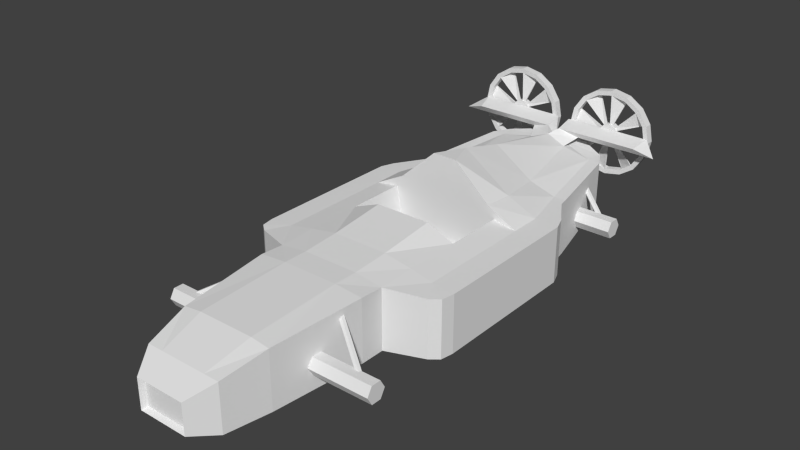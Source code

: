 # Source: track1_2.blend  (saved by Blender 4.2.66; exported with 4.5.12 LTS)
import bpy
from mathutils import Matrix  # noqa: F401  (used for matrix-valued properties, if any)

bpy.ops.wm.read_factory_settings(use_empty=True)
scene = bpy.context.scene
scene.name = 'Scene'

# ---- materials (node trees are filled in below, after node groups)
mat_mat___dddddd___primary = bpy.data.materials.new('mat [#dddddd] [primary]')
mat_mat___dddddd___primary.alpha_threshold = 0.0
mat_mat___dddddd___primary.use_transparent_shadow = False
mat_mat___dddddd___primary.roughness = 0.5
mat_mat___dddddd___primary.specular_intensity = 0.0

# ---- material node trees

# ---- world
world_world = bpy.data.worlds.new('World'); scene.world = world_world
world_world.color = (0.05088, 0.05088, 0.05088)
world_world.use_sun_shadow = False
world_world.sun_shadow_jitter_overblur = 0.0
world_world.cycles.sampling_method = 'NONE'
world_world.cycles.sample_map_resolution = 256

# ---- meshes
me_chassis = bpy.data.meshes.new('chassis')
me_chassis.from_pydata([(0.0, -0.04597, -0.1829), (0.0, -0.4746, -0.1829), (0.0, -1.542, 0.2407), (0.2, -1.542, 0.2407), (0.3332, -1.542, 0.2239), (0.0, -0.8849, 0.2717), (0.4, -0.8849, 0.2549), (0.2, -0.8849, 0.2717), (0.0, -1.542, -0.1829), (0.2, -1.542, -0.1829), (0.3332, -1.542, -0.1829), (0.0, -0.8849, -0.1829), (0.4, -0.8849, -0.1829), (0.2, -0.8849, -0.1829), (0.0, -1.85, 0.155), (0.1661, -1.85, 0.155), (0.2768, -1.85, 0.155), (0.0, -1.85, -0.1829), (0.1661, -1.85, -0.1829), (0.2768, -1.85, -0.1829), (0.0, -1.98, 0.05845), (0.0, -2.019, 0.07275), (0.1615, -1.98, 0.05845), (0.1766, -2.019, 0.07256), (0.1712, -2.019, 0.07275), (0.0, -2.018, -0.1432), (0.0, -1.98, -0.131), (0.1766, -2.019, -0.143), (0.1615, -1.98, -0.131), (0.1712, -2.018, -0.1432), (0.4, -0.7145, 0.2461), (0.661, -0.6151, 0.2217), (0.4, -0.7145, -0.1829), (0.661, -0.6151, -0.1829), (0.7369, -0.4746, 0.2217), (0.7369, -0.4746, -0.1829), (0.7369, 0.606, 0.2217), (0.7369, 0.606, -0.1829), (0.7022, 0.7008, 0.2217), (0.7022, 0.7008, -0.1829), (0.5767, 0.9035, 0.2217), (0.5767, 0.9035, -0.1829), (0.5658, 0.9636, 0.2217), (0.5658, 0.9636, -0.1829), (0.4588, 1.58, 0.2549), (0.4588, 1.58, -0.09271), (0.2, -0.04597, 0.3349), (0.0, -0.04597, 0.3349), (0.4, -0.04597, 0.2549), (0.3717, 1.58, 0.2549), (0.0, 1.615, 0.3462), (0.4787, 0.9636, 0.2232), (0.0, 0.9636, 0.475), (0.1436, 1.604, 0.2895), (0.2867, 0.9636, 0.2843), (0.0, 0.606, 0.5666), (0.352, 0.606, 0.325), (0.0, -0.7145, 0.2717), (0.2, -0.7145, 0.2717), (0.4, -0.4514, 0.2549), (0.0, -0.4514, 0.2893), (0.2, -0.4514, 0.2893), (0.3897, 1.702, 0.2549), (0.2099, 1.807, 0.2733), (0.2099, 1.807, -0.0284), (0.3897, 1.702, -0.0417), (0.02941, 1.735, 0.2736), (0.0, 1.839, 0.2733), (0.0, 1.727, 0.2796), (0.7369, -0.04597, 0.2217), (0.7369, -0.04597, -0.1829), (0.5684, -0.04597, 0.2278), (0.5684, -0.463, 0.2279), (0.5684, 0.606, 0.2275), (0.721, -0.5662, 0.2217), (0.721, -0.5662, -0.1829), (0.0456, 1.685, 0.3789), (0.1892, 1.718, 0.3318), (0.07501, 1.821, 0.4134), (0.0456, 1.811, 0.4119), (0.6528, 1.685, 0.3789), (0.7965, 1.718, 0.3318), (0.6822, 1.821, 0.4134), (0.6528, 1.811, 0.4119), (0.0, 0.3778, 0.5794), (0.352, 0.3778, 0.341), (0.08801, 0.3778, 0.5794), (0.7369, 0.3778, -0.1829), (0.7369, 0.3778, 0.2217), (0.5684, 0.3778, 0.2278), (0.0, 0.3778, 0.341), (0.08801, 0.3778, 0.341), (0.4, 0.3778, 0.2549), (0.0, 1.58, -0.09271), (0.352, 0.3778, 0.2549), (0.0, 0.3778, 0.2549), (0.08801, 0.3778, 0.2549), (0.352, 0.3778, -0.02883), (0.0, 0.3778, -0.02883), (0.2, 0.3778, -0.02883), (0.3349, -0.3685, -0.02883), (0.0, -0.4514, -0.02883), (0.2, -0.4514, -0.02883), (0.352, -0.04597, -0.02883), (0.2, -0.04597, 0.2924), (0.0, -0.04597, 0.2924), (0.3349, -0.3685, 0.1383), (0.2, -0.04597, -0.02883), (0.0, -0.04597, -0.02883), (0.0, -0.4514, 0.1383), (0.2, -0.4514, 0.1383), (0.3349, -0.2897, 0.2318), (0.0, -0.3187, 0.2318), (0.2, -0.3187, 0.2318), (0.4, -0.4746, -0.1829), (0.4, -0.04597, -0.1829), (0.0, 0.3778, -0.1829), (0.0, 0.9636, -0.1829), (0.4, 0.3778, -0.1829), (0.0, 0.606, -0.1829), (0.4, 0.606, -0.1829), (0.4, 0.9636, -0.1829), (0.0, 1.839, -0.0284), (0.3277, -1.151, -0.0225), (0.7939, -1.151, -0.0225), (0.3277, -1.186, -0.08312), (0.7939, -1.186, -0.08312), (0.3277, -1.256, -0.08312), (0.7939, -1.256, -0.08312), (0.3277, -1.291, -0.0225), (0.7939, -1.291, -0.0225), (0.3277, -1.256, 0.03812), (0.7939, -1.256, 0.03812), (0.3277, -1.186, 0.03812), (0.7939, -1.186, 0.03812), (0.3277, 1.311, -0.0225), (0.7939, 1.311, -0.0225), (0.3277, 1.276, -0.08312), (0.7939, 1.276, -0.08312), (0.3277, 1.206, -0.08312), (0.7939, 1.206, -0.08312), (0.3277, 1.171, -0.0225), (0.7939, 1.171, -0.0225), (0.3277, 1.206, 0.03812), (0.7939, 1.206, 0.03812), (0.3277, 1.276, 0.03812), (0.7939, 1.276, 0.03812), (0.375, -1.004, 0.1926), (0.672, -1.183, 0.01098), (0.3626, -1.011, 0.1794), (0.6595, -1.191, -0.002225), (0.354, -1.029, 0.1825), (0.651, -1.208, 0.0009323), (0.3579, -1.039, 0.1989), (0.6549, -1.218, 0.0173), (0.3704, -1.031, 0.2121), (0.6674, -1.211, 0.03051), (0.379, -1.014, 0.2089), (0.6759, -1.193, 0.02735), (0.375, 1.473, 0.1926), (0.672, 1.294, 0.01098), (0.3626, 1.466, 0.1794), (0.6595, 1.286, -0.002225), (0.354, 1.448, 0.1825), (0.651, 1.269, 0.0009323), (0.3579, 1.438, 0.1989), (0.6549, 1.259, 0.0173), (0.3704, 1.446, 0.2121), (0.6674, 1.266, 0.03051), (0.379, 1.463, 0.2089), (0.6759, 1.283, 0.02735), (0.3977, -0.04597, 0.2415)], [], [(9, 8, 11, 13), (10, 9, 13, 12), (6, 4, 10, 12), (10, 4, 16, 19), (4, 6, 7, 3), (3, 7, 5, 2), (115, 114, 1, 0), (16, 15, 24, 23), (15, 14, 21, 24), (9, 10, 19, 18), (8, 9, 18, 17), (4, 3, 15, 16), (3, 2, 14, 15), (19, 16, 23, 27), (17, 18, 29, 25), (18, 19, 27, 29), (22, 23, 24), (27, 28, 29), (22, 28, 27, 23), (20, 22, 24, 21), (25, 29, 28, 26), (28, 22, 20, 26), (30, 32, 33, 31), (6, 12, 32, 30), (88, 87, 37, 36), (36, 37, 39, 38), (38, 39, 41, 40), (40, 41, 43, 42), (42, 43, 45, 44), (53, 49, 66), (53, 50, 52, 54), (44, 49, 51, 42), (49, 53, 54, 51), (61, 59, 48, 46), (44, 45, 65, 62), (44, 62, 49), (68, 50, 76, 79), (63, 66, 62), (54, 52, 55, 56), (5, 7, 58, 57), (7, 6, 30, 58), (40, 42, 51), (51, 54, 56, 73), (58, 30, 59, 61), (57, 58, 61, 60), (31, 72, 30), (31, 74, 72), (49, 62, 66), (66, 67, 68), (62, 65, 64, 63), (67, 66, 63), (60, 61, 46, 47), (34, 35, 70, 69), (71, 48, 59, 72), (69, 71, 72, 34), (72, 59, 30), (89, 88, 36, 73), (40, 51, 73), (38, 40, 73), (36, 38, 73), (74, 34, 72), (79, 76, 80, 83), (33, 75, 74, 31), (35, 34, 74, 75), (53, 66, 78, 77), (66, 68, 79, 78), (50, 53, 77, 76), (82, 83, 80, 81), (77, 78, 82, 81), (78, 79, 83, 82), (76, 77, 81, 80), (86, 85, 56), (56, 55, 86), (71, 69, 88, 89), (69, 70, 87, 88), (73, 56, 85, 89), (55, 84, 86), (86, 84, 90, 91), (86, 91, 85), (71, 89, 92, 48), (89, 85, 92), (85, 91, 96, 94), (65, 45, 93), (64, 65, 93), (91, 90, 95, 96), (85, 94, 92), (94, 96, 99, 97), (96, 95, 98, 99), (102, 101, 109, 110), (107, 108, 101, 102), (94, 97, 92), (47, 46, 104, 105), (48, 104, 46), (99, 98, 108, 107), (100, 102, 110, 106), (103, 107, 102, 100), (97, 99, 107, 103), (110, 109, 112, 113), (106, 110, 113, 111), (103, 100, 171), (111, 104, 171), (100, 106, 171), (104, 113, 112, 105), (113, 104, 111), (70, 35, 114, 115), (114, 32, 1), (13, 11, 1), (32, 13, 1), (13, 32, 12), (75, 114, 35), (75, 33, 114), (33, 32, 114), (115, 0, 116, 118), (120, 119, 117, 121), (70, 115, 118, 87), (118, 116, 119, 120), (87, 118, 120, 37), (121, 41, 120), (120, 41, 39), (120, 39, 37), (43, 41, 121), (45, 121, 117, 93), (45, 43, 121), (63, 64, 122, 67), (122, 64, 93), (123, 124, 126, 125), (125, 126, 128, 127), (127, 128, 130, 129), (129, 130, 132, 131), (126, 124, 134, 132, 130, 128), (133, 134, 124, 123), (131, 132, 134, 133), (123, 125, 127, 129, 131, 133), (135, 136, 138, 137), (137, 138, 140, 139), (139, 140, 142, 141), (141, 142, 144, 143), (138, 136, 146, 144, 142, 140), (145, 146, 136, 135), (143, 144, 146, 145), (135, 137, 139, 141, 143, 145), (147, 148, 150, 149), (149, 150, 152, 151), (151, 152, 154, 153), (153, 154, 156, 155), (150, 148, 158, 156, 154, 152), (157, 158, 148, 147), (155, 156, 158, 157), (147, 149, 151, 153, 155, 157), (159, 160, 162, 161), (161, 162, 164, 163), (163, 164, 166, 165), (165, 166, 168, 167), (162, 160, 170, 168, 166, 164), (169, 170, 160, 159), (167, 168, 170, 169), (159, 161, 163, 165, 167, 169), (92, 97, 103, 171), (171, 48, 92), (171, 106, 111), (104, 48, 171)])
me_chassis.materials.append(mat_mat___dddddd___primary)
me_chassis.use_remesh_preserve_volume = False
me_chassis.use_remesh_preserve_attributes = False
me_chassis.use_mirror_vertex_groups = False
me_chassis.update()
me_cylinder_001 = bpy.data.meshes.new('Cylinder.001')
me_cylinder_001.from_pydata([(-5.96e-08, -0.01134, 0.06607), (0.02528, -0.01134, 0.06104), (0.04671, -0.01134, 0.04672), (0.06104, -0.01134, 0.02528), (0.06606, -0.01134, 4.172e-07), (0.06104, -0.01134, -0.02528), (0.04671, -0.01134, -0.04671), (0.02528, -0.01134, -0.06104), (-5.96e-08, -0.01134, -0.06606), (-0.02528, -0.01134, -0.06104), (-0.04671, -0.01134, -0.04671), (-0.06104, -0.01134, -0.02528), (-0.06606, -0.01134, 4.172e-07), (-0.06104, -0.01134, 0.02528), (-0.04671, -0.01134, 0.04672), (-0.02528, -0.01134, 0.06104), (-5.96e-08, -0.02546, 0.2845), (0.1089, 0.01899, 0.2629), (0.2012, -0.02546, 0.2012), (0.2629, 0.01899, 0.1089), (0.2845, -0.02546, 4.172e-07), (0.2629, 0.01899, -0.1089), (0.2012, -0.02546, -0.2012), (0.1089, 0.01899, -0.2629), (-5.96e-08, -0.02546, -0.2845), (-0.1089, 0.01899, -0.2629), (-0.2012, -0.02546, -0.2012), (-0.2629, 0.01899, -0.1089), (-0.2845, -0.02546, 4.172e-07), (-0.2629, 0.01899, 0.1089), (-0.2012, -0.02546, 0.2012), (-0.1089, 0.01899, 0.2629), (-5.96e-08, -0.0002446, 0.06607), (0.02528, -0.0002446, 0.06104), (0.04671, -0.0002446, 0.04672), (0.06104, -0.0002446, 0.02528), (0.06606, -0.0002446, 4.172e-07), (0.06104, -0.0002446, -0.02528), (0.04671, -0.0002446, -0.04671), (0.02528, -0.0002446, -0.06104), (-5.96e-08, -0.0002446, -0.06606), (-0.02528, -0.0002446, -0.06104), (-0.04671, -0.0002446, -0.04671), (-0.06104, -0.0002446, -0.02528), (-0.06606, -0.0002446, 4.172e-07), (-0.06104, -0.0002446, 0.02528), (-0.04671, -0.0002446, 0.04672), (-0.02528, -0.0002446, 0.06104), (-5.96e-08, -0.01691, 0.2845), (0.1089, 0.02755, 0.2629), (0.2012, -0.01691, 0.2012), (0.2629, 0.02755, 0.1089), (0.2845, -0.01691, 4.172e-07), (0.2629, 0.02755, -0.1089), (0.2012, -0.01691, -0.2012), (0.1089, 0.02755, -0.2629), (-5.96e-08, -0.01691, -0.2845), (-0.1089, 0.02755, -0.2629), (-0.2012, -0.01691, -0.2012), (-0.2629, 0.02755, -0.1089), (-0.2845, -0.01691, 4.172e-07), (-0.2629, 0.02755, 0.1089), (-0.2012, -0.01691, 0.2012), (-0.1089, 0.02755, 0.2629), (-5.96e-08, 0.02817, 0.06607), (-5.96e-08, -0.02395, 0.2829), (-5.96e-08, 0.02817, 0.2829), (-5.96e-08, 0.03141, 0.318), (-5.96e-08, -0.02718, 0.318), (0.1217, 0.03141, 0.2938), (0.1217, -0.02718, 0.2938), (0.2249, 0.03141, 0.2249), (0.2249, -0.02718, 0.2249), (0.2938, 0.03141, 0.1217), (0.2938, -0.02718, 0.1217), (0.318, 0.03141, 4.172e-07), (0.318, -0.02718, 4.172e-07), (0.2938, 0.03141, -0.1217), (0.2938, -0.02718, -0.1217), (0.2249, 0.03141, -0.2249), (0.2249, -0.02718, -0.2249), (0.1217, 0.03141, -0.2938), (0.1217, -0.02718, -0.2938), (-5.96e-08, 0.03141, -0.318), (-5.96e-08, -0.02718, -0.318), (-0.1217, 0.03141, -0.2938), (-0.1217, -0.02718, -0.2938), (-0.2249, 0.03141, -0.2249), (-0.2249, -0.02718, -0.2249), (-0.2938, 0.03141, -0.1217), (-0.2938, -0.02718, -0.1217), (-0.318, 0.03141, 4.172e-07), (-0.318, -0.02718, 4.172e-07), (-0.2938, 0.03141, 0.1217), (-0.2938, -0.02718, 0.1217), (-0.2249, 0.03141, 0.2249), (-0.2249, -0.02718, 0.2249), (-0.1217, 0.03141, 0.2938), (-0.1217, -0.02718, 0.2938), (0.1083, 0.02817, 0.2614), (0.1083, -0.02395, 0.2614), (0.2, 0.02817, 0.2), (0.2, -0.02395, 0.2), (0.2614, 0.02817, 0.1083), (0.2614, -0.02395, 0.1083), (0.2829, 0.02817, 4.172e-07), (0.2829, -0.02395, 4.172e-07), (0.2614, 0.02817, -0.1083), (0.2614, -0.02395, -0.1083), (0.2, 0.02817, -0.2), (0.2, -0.02395, -0.2), (0.1083, 0.02817, -0.2614), (0.1083, -0.02395, -0.2614), (-5.96e-08, 0.02817, -0.2829), (-5.96e-08, -0.02395, -0.2829), (-0.1083, 0.02817, -0.2614), (-0.1083, -0.02395, -0.2614), (-0.2, 0.02817, -0.2), (-0.2, -0.02395, -0.2), (-0.2614, 0.02817, -0.1083), (-0.2614, -0.02395, -0.1083), (-0.2829, 0.02817, 4.172e-07), (-0.2829, -0.02395, 4.172e-07), (-0.2614, 0.02817, 0.1083), (-0.2614, -0.02395, 0.1083), (-0.2, 0.02817, 0.2), (-0.2, -0.02395, 0.2), (-0.1083, 0.02817, 0.2614), (-0.1083, -0.02395, 0.2614), (-5.96e-08, -0.02718, 0.06607), (0.02528, -0.02718, 0.06104), (0.04671, -0.02718, 0.04672), (0.06104, -0.02718, 0.02528), (0.06606, -0.02718, 4.172e-07), (0.06104, -0.02718, -0.02528), (0.04671, -0.02718, -0.04671), (0.02528, -0.02718, -0.06104), (-5.96e-08, -0.02718, -0.06606), (-0.02528, -0.02718, -0.06104), (-0.04671, -0.02718, -0.04671), (-0.06104, -0.02718, -0.02528), (-0.06606, -0.02718, 4.172e-07), (-0.06104, -0.02718, 0.02528), (-0.04671, -0.02718, 0.04672), (-0.02528, -0.02718, 0.06104), (-5.96e-08, -0.02591, 4.172e-07), (0.02528, 0.02817, 0.06104), (0.04671, 0.02817, 0.04672), (0.06104, 0.02817, 0.02528), (0.06606, 0.02817, 4.172e-07), (0.06104, 0.02817, -0.02528), (0.04671, 0.02817, -0.04671), (0.02528, 0.02817, -0.06104), (-5.96e-08, 0.02817, -0.06606), (-0.02528, 0.02817, -0.06104), (-0.04671, 0.02817, -0.04671), (-0.06104, 0.02817, -0.02528), (-0.06606, 0.02817, 4.172e-07), (-0.06104, 0.02817, 0.02528), (-0.04671, 0.02817, 0.04672), (-0.02528, 0.02817, 0.06104), (-5.96e-08, 0.0269, 4.172e-07)], [], [(34, 50, 51, 35), (14, 15, 31, 30), (38, 54, 55, 39), (10, 11, 27, 26), (6, 7, 23, 22), (36, 52, 53, 37), (2, 3, 19, 18), (40, 56, 57, 41), (44, 60, 61, 45), (12, 13, 29, 28), (8, 9, 25, 24), (4, 5, 21, 20), (42, 58, 59, 43), (0, 1, 17, 16), (46, 62, 63, 47), (32, 48, 49, 33), (19, 51, 50, 18), (13, 45, 61, 29), (45, 13, 14, 46), (5, 37, 53, 21), (9, 41, 57, 25), (15, 47, 63, 31), (21, 53, 52, 20), (4, 36, 35, 3), (30, 62, 46, 14), (2, 34, 33, 1), (18, 50, 34, 2), (23, 55, 54, 22), (1, 33, 49, 17), (25, 57, 56, 24), (47, 15, 0, 32), (11, 43, 59, 27), (26, 58, 42, 10), (27, 59, 58, 26), (11, 12, 44, 43), (7, 39, 55, 23), (16, 48, 32, 0), (29, 61, 60, 28), (9, 10, 42, 41), (3, 35, 51, 19), (7, 8, 40, 39), (28, 60, 44, 12), (31, 63, 62, 30), (17, 49, 48, 16), (24, 56, 40, 8), (5, 6, 38, 37), (20, 52, 36, 4), (22, 54, 38, 6), (7, 136, 137, 8), (10, 139, 140, 11), (15, 144, 129, 0), (0, 129, 130, 1), (13, 142, 143, 14), (5, 134, 135, 6), (8, 137, 138, 9), (6, 135, 136, 7), (11, 140, 141, 12), (14, 143, 144, 15), (3, 132, 133, 4), (9, 138, 139, 10), (4, 133, 134, 5), (12, 141, 142, 13), (1, 130, 131, 2), (2, 131, 132, 3), (39, 152, 151, 38), (47, 160, 159, 46), (35, 148, 147, 34), (38, 151, 150, 37), (43, 156, 155, 42), (32, 64, 160, 47), (44, 157, 156, 43), (46, 159, 158, 45), (37, 150, 149, 36), (45, 158, 157, 44), (33, 146, 64, 32), (41, 154, 153, 40), (36, 149, 148, 35), (42, 155, 154, 41), (34, 147, 146, 33), (40, 153, 152, 39), (67, 68, 70, 69), (127, 66, 65, 128), (69, 70, 72, 71), (125, 127, 128, 126), (71, 72, 74, 73), (123, 125, 126, 124), (73, 74, 76, 75), (121, 123, 124, 122), (75, 76, 78, 77), (119, 121, 122, 120), (77, 78, 80, 79), (117, 119, 120, 118), (79, 80, 82, 81), (115, 117, 118, 116), (81, 82, 84, 83), (113, 115, 116, 114), (83, 84, 86, 85), (111, 113, 114, 112), (85, 86, 88, 87), (109, 111, 112, 110), (87, 88, 90, 89), (107, 109, 110, 108), (89, 90, 92, 91), (105, 107, 108, 106), (91, 92, 94, 93), (103, 105, 106, 104), (93, 94, 96, 95), (99, 101, 102, 100), (101, 103, 104, 102), (95, 96, 98, 97), (97, 98, 68, 67), (66, 99, 100, 65), (84, 114, 116, 86), (108, 110, 80, 78), (86, 116, 118, 88), (74, 104, 106, 76), (76, 106, 108, 78), (96, 126, 128, 98), (72, 102, 104, 74), (70, 100, 102, 72), (97, 127, 125, 95), (80, 110, 112, 82), (84, 82, 112, 114), (120, 122, 92, 90), (88, 118, 120, 90), (127, 97, 67, 66), (68, 65, 100, 70), (122, 124, 94, 92), (128, 65, 68, 98), (94, 124, 126, 96), (91, 93, 123, 121), (125, 123, 93, 95), (89, 119, 117, 87), (117, 115, 85, 87), (83, 85, 115, 113), (119, 89, 91, 121), (111, 81, 83, 113), (109, 107, 77, 79), (103, 73, 75, 105), (75, 77, 107, 105), (81, 111, 109, 79), (101, 99, 69, 71), (67, 69, 99, 66), (73, 103, 101, 71), (137, 145, 138), (134, 145, 135), (142, 145, 143), (129, 145, 130), (144, 145, 129), (139, 145, 140), (136, 145, 137), (131, 145, 132), (130, 145, 131), (141, 145, 142), (133, 145, 134), (138, 145, 139), (132, 145, 133), (143, 145, 144), (140, 145, 141), (135, 145, 136), (157, 161, 156), (64, 161, 160), (156, 161, 155), (148, 161, 147), (151, 161, 150), (160, 161, 159), (152, 161, 151), (153, 161, 152), (147, 161, 146), (155, 161, 154), (149, 161, 148), (154, 161, 153), (146, 161, 64), (158, 161, 157), (150, 161, 149), (159, 161, 158)])
_uv = me_cylinder_001.uv_layers.new(name='UVMap')
_uv.uv.foreach_set('vector', [0.875, 1.0, 0.875, 1.0, 0.8125, 1.0, 0.8125, 1.0, 0.125, 1.0, 0.0625, 1.0, 0.0625, 1.0, 0.125, 1.0, 0.625, 1.0, 0.625, 1.0, 0.5625, 1.0, 0.5625, 1.0, 0.375, 1.0, 0.3125, 1.0, 0.3125, 1.0, 0.375, 1.0, 0.625, 1.0, 0.5625, 1.0, 0.5625, 1.0, 0.625, 1.0, 0.75, 1.0, 0.75, 1.0, 0.6875, 1.0, 0.6875, 1.0, 0.875, 1.0, 0.8125, 1.0, 0.8125, 1.0, 0.875, 1.0, 0.5, 1.0, 0.5, 1.0, 0.4375, 1.0, 0.4375, 1.0, 0.25, 1.0, 0.25, 1.0, 0.1875, 1.0, 0.1875, 1.0, 0.25, 1.0, 0.1875, 1.0, 0.1875, 1.0, 0.25, 1.0, 0.5, 1.0, 0.4375, 1.0, 0.4375, 1.0, 0.5, 1.0, 0.75, 1.0, 0.6875, 1.0, 0.6875, 1.0, 0.75, 1.0, 0.375, 1.0, 0.375, 1.0, 0.3125, 1.0, 0.3125, 1.0, 1.0, 1.0, 0.9375, 1.0, 0.9375, 1.0, 1.0, 1.0, 0.125, 1.0, 0.125, 1.0, 0.0625, 1.0, 0.0625, 1.0, 1.0, 1.0, 1.0, 1.0, 0.9375, 1.0, 0.9375, 1.0, 0.8125, 1.0, 0.8125, 1.0, 0.875, 1.0, 0.875, 1.0, 0.1875, 1.0, 0.1875, 1.0, 0.1875, 1.0, 0.1875, 1.0, 0.1875, 1.0, 0.1875, 1.0, 0.125, 1.0, 0.125, 1.0, 0.6875, 1.0, 0.6875, 1.0, 0.6875, 1.0, 0.6875, 1.0, 0.4375, 1.0, 0.4375, 1.0, 0.4375, 1.0, 0.4375, 1.0, 0.0625, 1.0, 0.0625, 1.0, 0.0625, 1.0, 0.0625, 1.0, 0.6875, 1.0, 0.6875, 1.0, 0.75, 1.0, 0.75, 1.0, 0.75, 1.0, 0.75, 1.0, 0.8125, 1.0, 0.8125, 1.0, 0.125, 1.0, 0.125, 1.0, 0.125, 1.0, 0.125, 1.0, 0.875, 1.0, 0.875, 1.0, 0.9375, 1.0, 0.9375, 1.0, 0.875, 1.0, 0.875, 1.0, 0.875, 1.0, 0.875, 1.0, 0.5625, 1.0, 0.5625, 1.0, 0.625, 1.0, 0.625, 1.0, 0.9375, 1.0, 0.9375, 1.0, 0.9375, 1.0, 0.9375, 1.0, 0.4375, 1.0, 0.4375, 1.0, 0.5, 1.0, 0.5, 1.0, 0.0625, 1.0, 0.0625, 1.0, 1.0, 1.0, 1.0, 1.0, 0.3125, 1.0, 0.3125, 1.0, 0.3125, 1.0, 0.3125, 1.0, 0.375, 1.0, 0.375, 1.0, 0.375, 1.0, 0.375, 1.0, 0.3125, 1.0, 0.3125, 1.0, 0.375, 1.0, 0.375, 1.0, 0.3125, 1.0, 0.25, 1.0, 0.25, 1.0, 0.3125, 1.0, 0.5625, 1.0, 0.5625, 1.0, 0.5625, 1.0, 0.5625, 1.0, 1.0, 1.0, 1.0, 1.0, 1.0, 1.0, 1.0, 1.0, 0.1875, 1.0, 0.1875, 1.0, 0.25, 1.0, 0.25, 1.0, 0.4375, 1.0, 0.375, 1.0, 0.375, 1.0, 0.4375, 1.0, 0.8125, 1.0, 0.8125, 1.0, 0.8125, 1.0, 0.8125, 1.0, 0.5625, 1.0, 0.5, 1.0, 0.5, 1.0, 0.5625, 1.0, 0.25, 1.0, 0.25, 1.0, 0.25, 1.0, 0.25, 1.0, 0.0625, 1.0, 0.0625, 1.0, 0.125, 1.0, 0.125, 1.0, 0.9375, 1.0, 0.9375, 1.0, 1.0, 1.0, 1.0, 1.0, 0.5, 1.0, 0.5, 1.0, 0.5, 1.0, 0.5, 1.0, 0.6875, 1.0, 0.625, 1.0, 0.625, 1.0, 0.6875, 1.0, 0.75, 1.0, 0.75, 1.0, 0.75, 1.0, 0.75, 1.0, 0.625, 1.0, 0.625, 1.0, 0.625, 1.0, 0.625, 1.0, 0.5625, 1.0, 0.5625, 1.0, 0.5, 1.0, 0.5, 1.0, 0.375, 1.0, 0.375, 1.0, 0.3125, 1.0, 0.3125, 1.0, 0.0625, 1.0, 0.0625, 1.0, 1.0, 1.0, 1.0, 1.0, 1.0, 1.0, 1.0, 1.0, 0.9375, 1.0, 0.9375, 1.0, 0.1875, 1.0, 0.1875, 1.0, 0.125, 1.0, 0.125, 1.0, 0.6875, 1.0, 0.6875, 1.0, 0.625, 1.0, 0.625, 1.0, 0.5, 1.0, 0.5, 1.0, 0.4375, 1.0, 0.4375, 1.0, 0.625, 1.0, 0.625, 1.0, 0.5625, 1.0, 0.5625, 1.0, 0.3125, 1.0, 0.3125, 1.0, 0.25, 1.0, 0.25, 1.0, 0.125, 1.0, 0.125, 1.0, 0.0625, 1.0, 0.0625, 1.0, 0.8125, 1.0, 0.8125, 1.0, 0.75, 1.0, 0.75, 1.0, 0.4375, 1.0, 0.4375, 1.0, 0.375, 1.0, 0.375, 1.0, 0.75, 1.0, 0.75, 1.0, 0.6875, 1.0, 0.6875, 1.0, 0.25, 1.0, 0.25, 1.0, 0.1875, 1.0, 0.1875, 1.0, 0.9375, 1.0, 0.9375, 1.0, 0.875, 1.0, 0.875, 1.0, 0.875, 1.0, 0.875, 1.0, 0.8125, 1.0, 0.8125, 1.0, 0.5625, 1.0, 0.5625, 1.0, 0.625, 1.0, 0.625, 1.0, 0.0625, 1.0, 0.0625, 1.0, 0.125, 1.0, 0.125, 1.0, 0.8125, 1.0, 0.8125, 1.0, 0.875, 1.0, 0.875, 1.0, 0.625, 1.0, 0.625, 1.0, 0.6875, 1.0, 0.6875, 1.0, 0.3125, 1.0, 0.3125, 1.0, 0.375, 1.0, 0.375, 1.0, 1.0, 1.0, 1.0, 1.0, 0.0625, 1.0, 0.0625, 1.0, 0.25, 1.0, 0.25, 1.0, 0.3125, 1.0, 0.3125, 1.0, 0.125, 1.0, 0.125, 1.0, 0.1875, 1.0, 0.1875, 1.0, 0.6875, 1.0, 0.6875, 1.0, 0.75, 1.0, 0.75, 1.0, 0.1875, 1.0, 0.1875, 1.0, 0.25, 1.0, 0.25, 1.0, 0.9375, 1.0, 0.9375, 1.0, 1.0, 1.0, 1.0, 1.0, 0.4375, 1.0, 0.4375, 1.0, 0.5, 1.0, 0.5, 1.0, 0.75, 1.0, 0.75, 1.0, 0.8125, 1.0, 0.8125, 1.0, 0.375, 1.0, 0.375, 1.0, 0.4375, 1.0, 0.4375, 1.0, 0.875, 1.0, 0.875, 1.0, 0.9375, 1.0, 0.9375, 1.0, 0.5, 1.0, 0.5, 1.0, 0.5625, 1.0, 0.5625, 1.0, 1.0, 0.5, 1.0, 1.0, 0.9375, 1.0, 0.9375, 0.5, 0.0625, 0.5, 0.0, 0.5, 0.0, 1.0, 0.0625, 1.0, 0.9375, 0.5, 0.9375, 1.0, 0.875, 1.0, 0.875, 0.5, 0.125, 0.5, 0.0625, 0.5, 0.0625, 1.0, 0.125, 1.0, 0.875, 0.5, 0.875, 1.0, 0.8125, 1.0, 0.8125, 0.5, 0.1875, 0.5, 0.125, 0.5, 0.125, 1.0, 0.1875, 1.0, 0.8125, 0.5, 0.8125, 1.0, 0.75, 1.0, 0.75, 0.5, 0.25, 0.5, 0.1875, 0.5, 0.1875, 1.0, 0.25, 1.0, 0.75, 0.5, 0.75, 1.0, 0.6875, 1.0, 0.6875, 0.5, 0.3125, 0.5, 0.25, 0.5, 0.25, 1.0, 0.3125, 1.0, 0.6875, 0.5, 0.6875, 1.0, 0.625, 1.0, 0.625, 0.5, 0.375, 0.5, 0.3125, 0.5, 0.3125, 1.0, 0.375, 1.0, 0.625, 0.5, 0.625, 1.0, 0.5625, 1.0, 0.5625, 0.5, 0.4375, 0.5, 0.375, 0.5, 0.375, 1.0, 0.4375, 1.0, 0.5625, 0.5, 0.5625, 1.0, 0.5, 1.0, 0.5, 0.5, 0.5, 0.5, 0.4375, 0.5, 0.4375, 1.0, 0.5, 1.0, 0.5, 0.5, 0.5, 1.0, 0.4375, 1.0, 0.4375, 0.5, 0.5625, 0.5, 0.5, 0.5, 0.5, 1.0, 0.5625, 1.0, 0.4375, 0.5, 0.4375, 1.0, 0.375, 1.0, 0.375, 0.5, 0.625, 0.5, 0.5625, 0.5, 0.5625, 1.0, 0.625, 1.0, 0.375, 0.5, 0.375, 1.0, 0.3125, 1.0, 0.3125, 0.5, 0.6875, 0.5, 0.625, 0.5, 0.625, 1.0, 0.6875, 1.0, 0.3125, 0.5, 0.3125, 1.0, 0.25, 1.0, 0.25, 0.5, 0.75, 0.5, 0.6875, 0.5, 0.6875, 1.0, 0.75, 1.0, 0.25, 0.5, 0.25, 1.0, 0.1875, 1.0, 0.1875, 0.5, 0.8125, 0.5, 0.75, 0.5, 0.75, 1.0, 0.8125, 1.0, 0.1875, 0.5, 0.1875, 1.0, 0.125, 1.0, 0.125, 0.5, 0.9375, 0.5, 0.875, 0.5, 0.875, 1.0, 0.9375, 1.0, 0.875, 0.5, 0.8125, 0.5, 0.8125, 1.0, 0.875, 1.0, 0.125, 0.5, 0.125, 1.0, 0.0625, 1.0, 0.0625, 0.5, 0.0625, 0.5, 0.0625, 1.0, 0.0, 1.0, 0.0, 0.5, 1.0, 0.5, 0.9375, 0.5, 0.9375, 1.0, 1.0, 1.0, 0.0, 0.0, 0.0, 0.0, 0.0, 0.0, 0.0, 0.0, 0.0, 0.0, 0.0, 0.0, 0.0, 0.0, 0.0, 0.0, 0.0, 0.0, 0.0, 0.0, 0.0, 0.0, 0.0, 0.0, 0.0, 0.0, 0.0, 0.0, 0.0, 0.0, 0.0, 0.0, 0.0, 0.0, 0.0, 0.0, 0.0, 0.0, 0.0, 0.0, 0.0, 0.0, 0.0, 0.0, 0.0, 0.0, 0.0, 0.0, 0.0, 0.0, 0.0, 0.0, 0.0, 0.0, 0.0, 0.0, 0.0, 0.0, 0.0, 0.0, 0.0, 0.0, 0.0, 0.0, 0.0, 0.0, 0.0, 0.0, 0.0, 0.0, 0.0, 0.0, 0.0, 0.0, 0.0, 0.0, 0.0, 0.0, 0.0, 0.0, 0.0, 0.0, 0.0, 0.0, 0.0, 0.0, 0.0, 0.0, 0.0, 0.0, 0.0, 0.0, 0.0, 0.0, 0.0, 0.0, 0.0, 0.0, 0.0, 0.0, 0.0, 0.0, 0.0, 0.0, 0.0, 0.0, 0.0, 0.0, 0.0, 0.0, 0.0, 0.0, 0.0, 0.0, 0.0, 0.0, 0.0, 0.0, 0.0, 0.0, 0.0, 0.0, 0.0, 0.0, 0.0, 0.0, 0.0, 0.0, 0.0, 0.0, 0.0, 0.0, 0.0, 0.0, 0.0, 0.0, 0.0, 0.0, 0.0, 0.0, 0.0, 0.0, 0.0, 0.0, 0.0, 0.0, 0.0, 0.0, 0.0, 0.0, 0.0, 0.0, 0.0, 0.0, 0.0, 0.0, 0.0, 0.0, 0.0, 0.0, 0.0, 0.0, 0.0, 0.0, 0.0, 0.0, 0.0, 0.0, 0.0, 0.0, 0.0, 0.0, 0.0, 0.0, 0.0, 0.0, 0.0, 0.0, 0.0, 0.0, 0.0, 0.0, 0.0, 0.0, 0.0, 0.0, 0.0, 0.0, 0.0, 0.0, 0.0, 0.0, 0.0, 0.0, 0.0, 0.0, 0.0, 0.0, 0.0, 0.0, 0.0, 0.0, 0.0, 0.0, 0.0, 0.0, 0.0, 0.0, 0.0, 0.0, 0.0, 0.0, 0.0, 0.0, 0.0, 0.0, 0.0, 0.0, 0.0, 0.0, 0.0, 0.0, 0.0, 0.0, 0.0, 0.0, 0.0, 0.0, 0.0, 0.0, 0.0, 0.0, 0.0, 0.0, 0.0, 0.0, 0.0, 0.0, 0.0, 0.0, 0.0, 0.0, 0.0, 0.0, 0.0, 0.0, 0.0, 0.0, 0.0, 0.0, 0.0, 0.0, 0.0, 0.0, 0.0, 0.0, 0.5, 1.0, 0.5, 1.0, 0.4375, 1.0, 0.6875, 1.0, 0.6875, 1.0, 0.625, 1.0, 0.1875, 1.0, 0.1875, 1.0, 0.125, 1.0, 1.0, 1.0, 1.0, 1.0, 0.9375, 1.0, 0.0625, 1.0, 0.0625, 1.0, 1.0, 1.0, 0.375, 1.0, 0.375, 1.0, 0.3125, 1.0, 0.5625, 1.0, 0.5625, 1.0, 0.5, 1.0, 0.875, 1.0, 0.875, 1.0, 0.8125, 1.0, 0.9375, 1.0, 0.9375, 1.0, 0.875, 1.0, 0.25, 1.0, 0.25, 1.0, 0.1875, 1.0, 0.75, 1.0, 0.75, 1.0, 0.6875, 1.0, 0.4375, 1.0, 0.4375, 1.0, 0.375, 1.0, 0.8125, 1.0, 0.8125, 1.0, 0.75, 1.0, 0.125, 1.0, 0.125, 1.0, 0.0625, 1.0, 0.3125, 1.0, 0.3125, 1.0, 0.25, 1.0, 0.625, 1.0, 0.625, 1.0, 0.5625, 1.0, 0.25, 1.0, 0.25, 1.0, 0.3125, 1.0, 1.0, 1.0, 1.0, 1.0, 0.0625, 1.0, 0.3125, 1.0, 0.3125, 1.0, 0.375, 1.0, 0.8125, 1.0, 0.8125, 1.0, 0.875, 1.0, 0.625, 1.0, 0.625, 1.0, 0.6875, 1.0, 0.0625, 1.0, 0.0625, 1.0, 0.125, 1.0, 0.5625, 1.0, 0.5625, 1.0, 0.625, 1.0, 0.5, 1.0, 0.5, 1.0, 0.5625, 1.0, 0.875, 1.0, 0.875, 1.0, 0.9375, 1.0, 0.375, 1.0, 0.375, 1.0, 0.4375, 1.0, 0.75, 1.0, 0.75, 1.0, 0.8125, 1.0, 0.4375, 1.0, 0.4375, 1.0, 0.5, 1.0, 0.9375, 1.0, 0.9375, 1.0, 1.0, 1.0, 0.1875, 1.0, 0.1875, 1.0, 0.25, 1.0, 0.6875, 1.0, 0.6875, 1.0, 0.75, 1.0, 0.125, 1.0, 0.125, 1.0, 0.1875, 1.0])
me_cylinder_001.update()
me_cylinder_002 = bpy.data.meshes.new('Cylinder.002')
me_cylinder_002.from_pydata([(5.96e-08, -0.01134, 0.06607), (0.02528, -0.01134, 0.06104), (0.04671, -0.01134, 0.04672), (0.06104, -0.01134, 0.02528), (0.06606, -0.01134, 4.172e-07), (0.06104, -0.01134, -0.02528), (0.04671, -0.01134, -0.04671), (0.02528, -0.01134, -0.06104), (5.96e-08, -0.01134, -0.06606), (-0.02528, -0.01134, -0.06104), (-0.04671, -0.01134, -0.04671), (-0.06104, -0.01134, -0.02528), (-0.06606, -0.01134, 4.172e-07), (-0.06104, -0.01134, 0.02528), (-0.04671, -0.01134, 0.04672), (-0.02528, -0.01134, 0.06104), (5.96e-08, -0.02546, 0.2845), (0.1089, 0.01899, 0.2629), (0.2012, -0.02546, 0.2012), (0.2629, 0.01899, 0.1089), (0.2845, -0.02546, 4.172e-07), (0.2629, 0.01899, -0.1089), (0.2012, -0.02546, -0.2012), (0.1089, 0.01899, -0.2629), (5.96e-08, -0.02546, -0.2845), (-0.1089, 0.01899, -0.2629), (-0.2012, -0.02546, -0.2012), (-0.2629, 0.01899, -0.1089), (-0.2845, -0.02546, 4.172e-07), (-0.2629, 0.01899, 0.1089), (-0.2012, -0.02546, 0.2012), (-0.1089, 0.01899, 0.2629), (5.96e-08, -0.0002446, 0.06607), (0.02528, -0.0002446, 0.06104), (0.04671, -0.0002446, 0.04672), (0.06104, -0.0002446, 0.02528), (0.06606, -0.0002446, 4.172e-07), (0.06104, -0.0002446, -0.02528), (0.04671, -0.0002446, -0.04671), (0.02528, -0.0002446, -0.06104), (5.96e-08, -0.0002446, -0.06606), (-0.02528, -0.0002446, -0.06104), (-0.04671, -0.0002446, -0.04671), (-0.06104, -0.0002446, -0.02528), (-0.06606, -0.0002446, 4.172e-07), (-0.06104, -0.0002446, 0.02528), (-0.04671, -0.0002446, 0.04672), (-0.02528, -0.0002446, 0.06104), (5.96e-08, -0.01691, 0.2845), (0.1089, 0.02755, 0.2629), (0.2012, -0.01691, 0.2012), (0.2629, 0.02755, 0.1089), (0.2845, -0.01691, 4.172e-07), (0.2629, 0.02755, -0.1089), (0.2012, -0.01691, -0.2012), (0.1089, 0.02755, -0.2629), (5.96e-08, -0.01691, -0.2845), (-0.1089, 0.02755, -0.2629), (-0.2012, -0.01691, -0.2012), (-0.2629, 0.02755, -0.1089), (-0.2845, -0.01691, 4.172e-07), (-0.2629, 0.02755, 0.1089), (-0.2012, -0.01691, 0.2012), (-0.1089, 0.02755, 0.2629), (5.96e-08, 0.02817, 0.06607), (5.96e-08, -0.02395, 0.2829), (5.96e-08, 0.02817, 0.2829), (5.96e-08, 0.03141, 0.318), (5.96e-08, -0.02718, 0.318), (0.1217, 0.03141, 0.2938), (0.1217, -0.02718, 0.2938), (0.2249, 0.03141, 0.2249), (0.2249, -0.02718, 0.2249), (0.2938, 0.03141, 0.1217), (0.2938, -0.02718, 0.1217), (0.318, 0.03141, 4.172e-07), (0.318, -0.02718, 4.172e-07), (0.2938, 0.03141, -0.1217), (0.2938, -0.02718, -0.1217), (0.2249, 0.03141, -0.2249), (0.2249, -0.02718, -0.2249), (0.1217, 0.03141, -0.2938), (0.1217, -0.02718, -0.2938), (5.96e-08, 0.03141, -0.318), (5.96e-08, -0.02718, -0.318), (-0.1217, 0.03141, -0.2938), (-0.1217, -0.02718, -0.2938), (-0.2249, 0.03141, -0.2249), (-0.2249, -0.02718, -0.2249), (-0.2938, 0.03141, -0.1217), (-0.2938, -0.02718, -0.1217), (-0.318, 0.03141, 4.172e-07), (-0.318, -0.02718, 4.172e-07), (-0.2938, 0.03141, 0.1217), (-0.2938, -0.02718, 0.1217), (-0.2249, 0.03141, 0.2249), (-0.2249, -0.02718, 0.2249), (-0.1217, 0.03141, 0.2938), (-0.1217, -0.02718, 0.2938), (0.1083, 0.02817, 0.2614), (0.1083, -0.02395, 0.2614), (0.2, 0.02817, 0.2), (0.2, -0.02395, 0.2), (0.2614, 0.02817, 0.1083), (0.2614, -0.02395, 0.1083), (0.2829, 0.02817, 4.172e-07), (0.2829, -0.02395, 4.172e-07), (0.2614, 0.02817, -0.1083), (0.2614, -0.02395, -0.1083), (0.2, 0.02817, -0.2), (0.2, -0.02395, -0.2), (0.1083, 0.02817, -0.2614), (0.1083, -0.02395, -0.2614), (5.96e-08, 0.02817, -0.2829), (5.96e-08, -0.02395, -0.2829), (-0.1083, 0.02817, -0.2614), (-0.1083, -0.02395, -0.2614), (-0.2, 0.02817, -0.2), (-0.2, -0.02395, -0.2), (-0.2614, 0.02817, -0.1083), (-0.2614, -0.02395, -0.1083), (-0.2829, 0.02817, 4.172e-07), (-0.2829, -0.02395, 4.172e-07), (-0.2614, 0.02817, 0.1083), (-0.2614, -0.02395, 0.1083), (-0.2, 0.02817, 0.2), (-0.2, -0.02395, 0.2), (-0.1083, 0.02817, 0.2614), (-0.1083, -0.02395, 0.2614), (5.96e-08, -0.02718, 0.06607), (0.02528, -0.02718, 0.06104), (0.04671, -0.02718, 0.04672), (0.06104, -0.02718, 0.02528), (0.06606, -0.02718, 4.172e-07), (0.06104, -0.02718, -0.02528), (0.04671, -0.02718, -0.04671), (0.02528, -0.02718, -0.06104), (5.96e-08, -0.02718, -0.06606), (-0.02528, -0.02718, -0.06104), (-0.04671, -0.02718, -0.04671), (-0.06104, -0.02718, -0.02528), (-0.06606, -0.02718, 4.172e-07), (-0.06104, -0.02718, 0.02528), (-0.04671, -0.02718, 0.04672), (-0.02528, -0.02718, 0.06104), (5.96e-08, -0.02591, 4.172e-07), (0.02528, 0.02817, 0.06104), (0.04671, 0.02817, 0.04672), (0.06104, 0.02817, 0.02528), (0.06606, 0.02817, 4.172e-07), (0.06104, 0.02817, -0.02528), (0.04671, 0.02817, -0.04671), (0.02528, 0.02817, -0.06104), (5.96e-08, 0.02817, -0.06606), (-0.02528, 0.02817, -0.06104), (-0.04671, 0.02817, -0.04671), (-0.06104, 0.02817, -0.02528), (-0.06606, 0.02817, 4.172e-07), (-0.06104, 0.02817, 0.02528), (-0.04671, 0.02817, 0.04672), (-0.02528, 0.02817, 0.06104), (5.96e-08, 0.0269, 4.172e-07)], [], [(34, 50, 51, 35), (14, 15, 31, 30), (38, 54, 55, 39), (10, 11, 27, 26), (6, 7, 23, 22), (36, 52, 53, 37), (2, 3, 19, 18), (40, 56, 57, 41), (44, 60, 61, 45), (12, 13, 29, 28), (8, 9, 25, 24), (4, 5, 21, 20), (42, 58, 59, 43), (0, 1, 17, 16), (46, 62, 63, 47), (32, 48, 49, 33), (19, 51, 50, 18), (13, 45, 61, 29), (45, 13, 14, 46), (5, 37, 53, 21), (9, 41, 57, 25), (15, 47, 63, 31), (21, 53, 52, 20), (4, 36, 35, 3), (30, 62, 46, 14), (2, 34, 33, 1), (18, 50, 34, 2), (23, 55, 54, 22), (1, 33, 49, 17), (25, 57, 56, 24), (47, 15, 0, 32), (11, 43, 59, 27), (26, 58, 42, 10), (27, 59, 58, 26), (11, 12, 44, 43), (7, 39, 55, 23), (16, 48, 32, 0), (29, 61, 60, 28), (9, 10, 42, 41), (3, 35, 51, 19), (7, 8, 40, 39), (28, 60, 44, 12), (31, 63, 62, 30), (17, 49, 48, 16), (24, 56, 40, 8), (5, 6, 38, 37), (20, 52, 36, 4), (22, 54, 38, 6), (7, 136, 137, 8), (10, 139, 140, 11), (15, 144, 129, 0), (0, 129, 130, 1), (13, 142, 143, 14), (5, 134, 135, 6), (8, 137, 138, 9), (6, 135, 136, 7), (11, 140, 141, 12), (14, 143, 144, 15), (3, 132, 133, 4), (9, 138, 139, 10), (4, 133, 134, 5), (12, 141, 142, 13), (1, 130, 131, 2), (2, 131, 132, 3), (39, 152, 151, 38), (47, 160, 159, 46), (35, 148, 147, 34), (38, 151, 150, 37), (43, 156, 155, 42), (32, 64, 160, 47), (44, 157, 156, 43), (46, 159, 158, 45), (37, 150, 149, 36), (45, 158, 157, 44), (33, 146, 64, 32), (41, 154, 153, 40), (36, 149, 148, 35), (42, 155, 154, 41), (34, 147, 146, 33), (40, 153, 152, 39), (67, 68, 70, 69), (127, 66, 65, 128), (69, 70, 72, 71), (125, 127, 128, 126), (71, 72, 74, 73), (123, 125, 126, 124), (73, 74, 76, 75), (121, 123, 124, 122), (75, 76, 78, 77), (119, 121, 122, 120), (77, 78, 80, 79), (117, 119, 120, 118), (79, 80, 82, 81), (115, 117, 118, 116), (81, 82, 84, 83), (113, 115, 116, 114), (83, 84, 86, 85), (111, 113, 114, 112), (85, 86, 88, 87), (109, 111, 112, 110), (87, 88, 90, 89), (107, 109, 110, 108), (89, 90, 92, 91), (105, 107, 108, 106), (91, 92, 94, 93), (103, 105, 106, 104), (93, 94, 96, 95), (99, 101, 102, 100), (101, 103, 104, 102), (95, 96, 98, 97), (97, 98, 68, 67), (66, 99, 100, 65), (84, 114, 116, 86), (108, 110, 80, 78), (86, 116, 118, 88), (74, 104, 106, 76), (76, 106, 108, 78), (96, 126, 128, 98), (72, 102, 104, 74), (70, 100, 102, 72), (97, 127, 125, 95), (80, 110, 112, 82), (84, 82, 112, 114), (120, 122, 92, 90), (88, 118, 120, 90), (127, 97, 67, 66), (68, 65, 100, 70), (122, 124, 94, 92), (128, 65, 68, 98), (94, 124, 126, 96), (91, 93, 123, 121), (125, 123, 93, 95), (89, 119, 117, 87), (117, 115, 85, 87), (83, 85, 115, 113), (119, 89, 91, 121), (111, 81, 83, 113), (109, 107, 77, 79), (103, 73, 75, 105), (75, 77, 107, 105), (81, 111, 109, 79), (101, 99, 69, 71), (67, 69, 99, 66), (73, 103, 101, 71), (137, 145, 138), (134, 145, 135), (142, 145, 143), (129, 145, 130), (144, 145, 129), (139, 145, 140), (136, 145, 137), (131, 145, 132), (130, 145, 131), (141, 145, 142), (133, 145, 134), (138, 145, 139), (132, 145, 133), (143, 145, 144), (140, 145, 141), (135, 145, 136), (157, 161, 156), (64, 161, 160), (156, 161, 155), (148, 161, 147), (151, 161, 150), (160, 161, 159), (152, 161, 151), (153, 161, 152), (147, 161, 146), (155, 161, 154), (149, 161, 148), (154, 161, 153), (146, 161, 64), (158, 161, 157), (150, 161, 149), (159, 161, 158)])
_uv = me_cylinder_002.uv_layers.new(name='UVMap')
_uv.uv.foreach_set('vector', [0.875, 1.0, 0.875, 1.0, 0.8125, 1.0, 0.8125, 1.0, 0.125, 1.0, 0.0625, 1.0, 0.0625, 1.0, 0.125, 1.0, 0.625, 1.0, 0.625, 1.0, 0.5625, 1.0, 0.5625, 1.0, 0.375, 1.0, 0.3125, 1.0, 0.3125, 1.0, 0.375, 1.0, 0.625, 1.0, 0.5625, 1.0, 0.5625, 1.0, 0.625, 1.0, 0.75, 1.0, 0.75, 1.0, 0.6875, 1.0, 0.6875, 1.0, 0.875, 1.0, 0.8125, 1.0, 0.8125, 1.0, 0.875, 1.0, 0.5, 1.0, 0.5, 1.0, 0.4375, 1.0, 0.4375, 1.0, 0.25, 1.0, 0.25, 1.0, 0.1875, 1.0, 0.1875, 1.0, 0.25, 1.0, 0.1875, 1.0, 0.1875, 1.0, 0.25, 1.0, 0.5, 1.0, 0.4375, 1.0, 0.4375, 1.0, 0.5, 1.0, 0.75, 1.0, 0.6875, 1.0, 0.6875, 1.0, 0.75, 1.0, 0.375, 1.0, 0.375, 1.0, 0.3125, 1.0, 0.3125, 1.0, 1.0, 1.0, 0.9375, 1.0, 0.9375, 1.0, 1.0, 1.0, 0.125, 1.0, 0.125, 1.0, 0.0625, 1.0, 0.0625, 1.0, 1.0, 1.0, 1.0, 1.0, 0.9375, 1.0, 0.9375, 1.0, 0.8125, 1.0, 0.8125, 1.0, 0.875, 1.0, 0.875, 1.0, 0.1875, 1.0, 0.1875, 1.0, 0.1875, 1.0, 0.1875, 1.0, 0.1875, 1.0, 0.1875, 1.0, 0.125, 1.0, 0.125, 1.0, 0.6875, 1.0, 0.6875, 1.0, 0.6875, 1.0, 0.6875, 1.0, 0.4375, 1.0, 0.4375, 1.0, 0.4375, 1.0, 0.4375, 1.0, 0.0625, 1.0, 0.0625, 1.0, 0.0625, 1.0, 0.0625, 1.0, 0.6875, 1.0, 0.6875, 1.0, 0.75, 1.0, 0.75, 1.0, 0.75, 1.0, 0.75, 1.0, 0.8125, 1.0, 0.8125, 1.0, 0.125, 1.0, 0.125, 1.0, 0.125, 1.0, 0.125, 1.0, 0.875, 1.0, 0.875, 1.0, 0.9375, 1.0, 0.9375, 1.0, 0.875, 1.0, 0.875, 1.0, 0.875, 1.0, 0.875, 1.0, 0.5625, 1.0, 0.5625, 1.0, 0.625, 1.0, 0.625, 1.0, 0.9375, 1.0, 0.9375, 1.0, 0.9375, 1.0, 0.9375, 1.0, 0.4375, 1.0, 0.4375, 1.0, 0.5, 1.0, 0.5, 1.0, 0.0625, 1.0, 0.0625, 1.0, 1.0, 1.0, 1.0, 1.0, 0.3125, 1.0, 0.3125, 1.0, 0.3125, 1.0, 0.3125, 1.0, 0.375, 1.0, 0.375, 1.0, 0.375, 1.0, 0.375, 1.0, 0.3125, 1.0, 0.3125, 1.0, 0.375, 1.0, 0.375, 1.0, 0.3125, 1.0, 0.25, 1.0, 0.25, 1.0, 0.3125, 1.0, 0.5625, 1.0, 0.5625, 1.0, 0.5625, 1.0, 0.5625, 1.0, 1.0, 1.0, 1.0, 1.0, 1.0, 1.0, 1.0, 1.0, 0.1875, 1.0, 0.1875, 1.0, 0.25, 1.0, 0.25, 1.0, 0.4375, 1.0, 0.375, 1.0, 0.375, 1.0, 0.4375, 1.0, 0.8125, 1.0, 0.8125, 1.0, 0.8125, 1.0, 0.8125, 1.0, 0.5625, 1.0, 0.5, 1.0, 0.5, 1.0, 0.5625, 1.0, 0.25, 1.0, 0.25, 1.0, 0.25, 1.0, 0.25, 1.0, 0.0625, 1.0, 0.0625, 1.0, 0.125, 1.0, 0.125, 1.0, 0.9375, 1.0, 0.9375, 1.0, 1.0, 1.0, 1.0, 1.0, 0.5, 1.0, 0.5, 1.0, 0.5, 1.0, 0.5, 1.0, 0.6875, 1.0, 0.625, 1.0, 0.625, 1.0, 0.6875, 1.0, 0.75, 1.0, 0.75, 1.0, 0.75, 1.0, 0.75, 1.0, 0.625, 1.0, 0.625, 1.0, 0.625, 1.0, 0.625, 1.0, 0.5625, 1.0, 0.5625, 1.0, 0.5, 1.0, 0.5, 1.0, 0.375, 1.0, 0.375, 1.0, 0.3125, 1.0, 0.3125, 1.0, 0.0625, 1.0, 0.0625, 1.0, 1.0, 1.0, 1.0, 1.0, 1.0, 1.0, 1.0, 1.0, 0.9375, 1.0, 0.9375, 1.0, 0.1875, 1.0, 0.1875, 1.0, 0.125, 1.0, 0.125, 1.0, 0.6875, 1.0, 0.6875, 1.0, 0.625, 1.0, 0.625, 1.0, 0.5, 1.0, 0.5, 1.0, 0.4375, 1.0, 0.4375, 1.0, 0.625, 1.0, 0.625, 1.0, 0.5625, 1.0, 0.5625, 1.0, 0.3125, 1.0, 0.3125, 1.0, 0.25, 1.0, 0.25, 1.0, 0.125, 1.0, 0.125, 1.0, 0.0625, 1.0, 0.0625, 1.0, 0.8125, 1.0, 0.8125, 1.0, 0.75, 1.0, 0.75, 1.0, 0.4375, 1.0, 0.4375, 1.0, 0.375, 1.0, 0.375, 1.0, 0.75, 1.0, 0.75, 1.0, 0.6875, 1.0, 0.6875, 1.0, 0.25, 1.0, 0.25, 1.0, 0.1875, 1.0, 0.1875, 1.0, 0.9375, 1.0, 0.9375, 1.0, 0.875, 1.0, 0.875, 1.0, 0.875, 1.0, 0.875, 1.0, 0.8125, 1.0, 0.8125, 1.0, 0.5625, 1.0, 0.5625, 1.0, 0.625, 1.0, 0.625, 1.0, 0.0625, 1.0, 0.0625, 1.0, 0.125, 1.0, 0.125, 1.0, 0.8125, 1.0, 0.8125, 1.0, 0.875, 1.0, 0.875, 1.0, 0.625, 1.0, 0.625, 1.0, 0.6875, 1.0, 0.6875, 1.0, 0.3125, 1.0, 0.3125, 1.0, 0.375, 1.0, 0.375, 1.0, 1.0, 1.0, 1.0, 1.0, 0.0625, 1.0, 0.0625, 1.0, 0.25, 1.0, 0.25, 1.0, 0.3125, 1.0, 0.3125, 1.0, 0.125, 1.0, 0.125, 1.0, 0.1875, 1.0, 0.1875, 1.0, 0.6875, 1.0, 0.6875, 1.0, 0.75, 1.0, 0.75, 1.0, 0.1875, 1.0, 0.1875, 1.0, 0.25, 1.0, 0.25, 1.0, 0.9375, 1.0, 0.9375, 1.0, 1.0, 1.0, 1.0, 1.0, 0.4375, 1.0, 0.4375, 1.0, 0.5, 1.0, 0.5, 1.0, 0.75, 1.0, 0.75, 1.0, 0.8125, 1.0, 0.8125, 1.0, 0.375, 1.0, 0.375, 1.0, 0.4375, 1.0, 0.4375, 1.0, 0.875, 1.0, 0.875, 1.0, 0.9375, 1.0, 0.9375, 1.0, 0.5, 1.0, 0.5, 1.0, 0.5625, 1.0, 0.5625, 1.0, 1.0, 0.5, 1.0, 1.0, 0.9375, 1.0, 0.9375, 0.5, 0.0625, 0.5, 0.0, 0.5, 0.0, 1.0, 0.0625, 1.0, 0.9375, 0.5, 0.9375, 1.0, 0.875, 1.0, 0.875, 0.5, 0.125, 0.5, 0.0625, 0.5, 0.0625, 1.0, 0.125, 1.0, 0.875, 0.5, 0.875, 1.0, 0.8125, 1.0, 0.8125, 0.5, 0.1875, 0.5, 0.125, 0.5, 0.125, 1.0, 0.1875, 1.0, 0.8125, 0.5, 0.8125, 1.0, 0.75, 1.0, 0.75, 0.5, 0.25, 0.5, 0.1875, 0.5, 0.1875, 1.0, 0.25, 1.0, 0.75, 0.5, 0.75, 1.0, 0.6875, 1.0, 0.6875, 0.5, 0.3125, 0.5, 0.25, 0.5, 0.25, 1.0, 0.3125, 1.0, 0.6875, 0.5, 0.6875, 1.0, 0.625, 1.0, 0.625, 0.5, 0.375, 0.5, 0.3125, 0.5, 0.3125, 1.0, 0.375, 1.0, 0.625, 0.5, 0.625, 1.0, 0.5625, 1.0, 0.5625, 0.5, 0.4375, 0.5, 0.375, 0.5, 0.375, 1.0, 0.4375, 1.0, 0.5625, 0.5, 0.5625, 1.0, 0.5, 1.0, 0.5, 0.5, 0.5, 0.5, 0.4375, 0.5, 0.4375, 1.0, 0.5, 1.0, 0.5, 0.5, 0.5, 1.0, 0.4375, 1.0, 0.4375, 0.5, 0.5625, 0.5, 0.5, 0.5, 0.5, 1.0, 0.5625, 1.0, 0.4375, 0.5, 0.4375, 1.0, 0.375, 1.0, 0.375, 0.5, 0.625, 0.5, 0.5625, 0.5, 0.5625, 1.0, 0.625, 1.0, 0.375, 0.5, 0.375, 1.0, 0.3125, 1.0, 0.3125, 0.5, 0.6875, 0.5, 0.625, 0.5, 0.625, 1.0, 0.6875, 1.0, 0.3125, 0.5, 0.3125, 1.0, 0.25, 1.0, 0.25, 0.5, 0.75, 0.5, 0.6875, 0.5, 0.6875, 1.0, 0.75, 1.0, 0.25, 0.5, 0.25, 1.0, 0.1875, 1.0, 0.1875, 0.5, 0.8125, 0.5, 0.75, 0.5, 0.75, 1.0, 0.8125, 1.0, 0.1875, 0.5, 0.1875, 1.0, 0.125, 1.0, 0.125, 0.5, 0.9375, 0.5, 0.875, 0.5, 0.875, 1.0, 0.9375, 1.0, 0.875, 0.5, 0.8125, 0.5, 0.8125, 1.0, 0.875, 1.0, 0.125, 0.5, 0.125, 1.0, 0.0625, 1.0, 0.0625, 0.5, 0.0625, 0.5, 0.0625, 1.0, 0.0, 1.0, 0.0, 0.5, 1.0, 0.5, 0.9375, 0.5, 0.9375, 1.0, 1.0, 1.0, 0.0, 0.0, 0.0, 0.0, 0.0, 0.0, 0.0, 0.0, 0.0, 0.0, 0.0, 0.0, 0.0, 0.0, 0.0, 0.0, 0.0, 0.0, 0.0, 0.0, 0.0, 0.0, 0.0, 0.0, 0.0, 0.0, 0.0, 0.0, 0.0, 0.0, 0.0, 0.0, 0.0, 0.0, 0.0, 0.0, 0.0, 0.0, 0.0, 0.0, 0.0, 0.0, 0.0, 0.0, 0.0, 0.0, 0.0, 0.0, 0.0, 0.0, 0.0, 0.0, 0.0, 0.0, 0.0, 0.0, 0.0, 0.0, 0.0, 0.0, 0.0, 0.0, 0.0, 0.0, 0.0, 0.0, 0.0, 0.0, 0.0, 0.0, 0.0, 0.0, 0.0, 0.0, 0.0, 0.0, 0.0, 0.0, 0.0, 0.0, 0.0, 0.0, 0.0, 0.0, 0.0, 0.0, 0.0, 0.0, 0.0, 0.0, 0.0, 0.0, 0.0, 0.0, 0.0, 0.0, 0.0, 0.0, 0.0, 0.0, 0.0, 0.0, 0.0, 0.0, 0.0, 0.0, 0.0, 0.0, 0.0, 0.0, 0.0, 0.0, 0.0, 0.0, 0.0, 0.0, 0.0, 0.0, 0.0, 0.0, 0.0, 0.0, 0.0, 0.0, 0.0, 0.0, 0.0, 0.0, 0.0, 0.0, 0.0, 0.0, 0.0, 0.0, 0.0, 0.0, 0.0, 0.0, 0.0, 0.0, 0.0, 0.0, 0.0, 0.0, 0.0, 0.0, 0.0, 0.0, 0.0, 0.0, 0.0, 0.0, 0.0, 0.0, 0.0, 0.0, 0.0, 0.0, 0.0, 0.0, 0.0, 0.0, 0.0, 0.0, 0.0, 0.0, 0.0, 0.0, 0.0, 0.0, 0.0, 0.0, 0.0, 0.0, 0.0, 0.0, 0.0, 0.0, 0.0, 0.0, 0.0, 0.0, 0.0, 0.0, 0.0, 0.0, 0.0, 0.0, 0.0, 0.0, 0.0, 0.0, 0.0, 0.0, 0.0, 0.0, 0.0, 0.0, 0.0, 0.0, 0.0, 0.0, 0.0, 0.0, 0.0, 0.0, 0.0, 0.0, 0.0, 0.0, 0.0, 0.0, 0.0, 0.0, 0.0, 0.0, 0.0, 0.0, 0.0, 0.0, 0.0, 0.0, 0.0, 0.0, 0.0, 0.0, 0.0, 0.0, 0.0, 0.0, 0.0, 0.0, 0.0, 0.0, 0.0, 0.0, 0.0, 0.0, 0.0, 0.0, 0.0, 0.0, 0.0, 0.0, 0.0, 0.0, 0.0, 0.0, 0.0, 0.0, 0.0, 0.0, 0.0, 0.0, 0.0, 0.0, 0.5, 1.0, 0.5, 1.0, 0.4375, 1.0, 0.6875, 1.0, 0.6875, 1.0, 0.625, 1.0, 0.1875, 1.0, 0.1875, 1.0, 0.125, 1.0, 1.0, 1.0, 1.0, 1.0, 0.9375, 1.0, 0.0625, 1.0, 0.0625, 1.0, 1.0, 1.0, 0.375, 1.0, 0.375, 1.0, 0.3125, 1.0, 0.5625, 1.0, 0.5625, 1.0, 0.5, 1.0, 0.875, 1.0, 0.875, 1.0, 0.8125, 1.0, 0.9375, 1.0, 0.9375, 1.0, 0.875, 1.0, 0.25, 1.0, 0.25, 1.0, 0.1875, 1.0, 0.75, 1.0, 0.75, 1.0, 0.6875, 1.0, 0.4375, 1.0, 0.4375, 1.0, 0.375, 1.0, 0.8125, 1.0, 0.8125, 1.0, 0.75, 1.0, 0.125, 1.0, 0.125, 1.0, 0.0625, 1.0, 0.3125, 1.0, 0.3125, 1.0, 0.25, 1.0, 0.625, 1.0, 0.625, 1.0, 0.5625, 1.0, 0.25, 1.0, 0.25, 1.0, 0.3125, 1.0, 1.0, 1.0, 1.0, 1.0, 0.0625, 1.0, 0.3125, 1.0, 0.3125, 1.0, 0.375, 1.0, 0.8125, 1.0, 0.8125, 1.0, 0.875, 1.0, 0.625, 1.0, 0.625, 1.0, 0.6875, 1.0, 0.0625, 1.0, 0.0625, 1.0, 0.125, 1.0, 0.5625, 1.0, 0.5625, 1.0, 0.625, 1.0, 0.5, 1.0, 0.5, 1.0, 0.5625, 1.0, 0.875, 1.0, 0.875, 1.0, 0.9375, 1.0, 0.375, 1.0, 0.375, 1.0, 0.4375, 1.0, 0.75, 1.0, 0.75, 1.0, 0.8125, 1.0, 0.4375, 1.0, 0.4375, 1.0, 0.5, 1.0, 0.9375, 1.0, 0.9375, 1.0, 1.0, 1.0, 0.1875, 1.0, 0.1875, 1.0, 0.25, 1.0, 0.6875, 1.0, 0.6875, 1.0, 0.75, 1.0, 0.125, 1.0, 0.125, 1.0, 0.1875, 1.0])
me_cylinder_002.update()

# ---- objects
ob_chassis_convcol_rigid = bpy.data.objects.new('chassis-convcol-rigid', me_chassis)
ob_wheel_fl = bpy.data.objects.new('wheel_fl', None)
ob_wheel_fr = bpy.data.objects.new('wheel_fr', None)
ob_wheel_rl = bpy.data.objects.new('wheel_rl', None)
ob_wheel_rr = bpy.data.objects.new('wheel_rr', None)
ob_additions = bpy.data.objects.new('additions', None)
ob_fan_model1 = bpy.data.objects.new('fan-model1', me_cylinder_001)
ob_fan_model2 = bpy.data.objects.new('fan-model2', me_cylinder_002)

# ---- transforms, parenting, visibility, modifiers, constraints
ob_chassis_convcol_rigid.location = (0.0, 0.0, 0.0)
ob_chassis_convcol_rigid.lineart.crease_threshold = 0.0
_m = ob_chassis_convcol_rigid.modifiers.new('Mirror', 'MIRROR')
ob_wheel_fl.location = (0.7168, -1.212, -0.0225)
ob_wheel_fl.empty_image_offset = (0.0, 0.0)
ob_wheel_fl.lineart.crease_threshold = 0.0
ob_wheel_fr.location = (-0.7168, -1.212, -0.0225)
ob_wheel_fr.empty_image_offset = (0.0, 0.0)
ob_wheel_fr.lineart.crease_threshold = 0.0
ob_wheel_rl.location = (0.7352, 1.238, -0.0225)
ob_wheel_rl.empty_image_offset = (0.0, 0.0)
ob_wheel_rl.lineart.crease_threshold = 0.0
ob_wheel_rr.location = (-0.7352, 1.238, -0.0225)
ob_wheel_rr.empty_image_offset = (0.0, 0.0)
ob_wheel_rr.lineart.crease_threshold = 0.0
ob_additions.location = (0.0, 0.0, 0.0)
ob_additions.empty_image_offset = (0.0, 0.0)
ob_additions.lineart.crease_threshold = 0.0
ob_fan_model1.parent = ob_additions
ob_fan_model1.location = (0.377, 1.844, 0.3877)
ob_fan_model2.parent = ob_additions
ob_fan_model2.location = (-0.377, 1.844, 0.3877)

# ---- collection membership
scene.collection.objects.link(ob_chassis_convcol_rigid)
scene.collection.objects.link(ob_wheel_fl)
scene.collection.objects.link(ob_wheel_fr)
scene.collection.objects.link(ob_wheel_rl)
scene.collection.objects.link(ob_wheel_rr)
scene.collection.objects.link(ob_additions)
scene.collection.objects.link(ob_fan_model1)
scene.collection.objects.link(ob_fan_model2)

# ---- scene / render settings (as saved in the file)
scene.frame_start = 1; scene.frame_end = 250; scene.frame_set(42)
scene.render.engine = 'BLENDER_EEVEE_NEXT'
scene.render.resolution_percentage = 50
scene.render.dither_intensity = 0.0
scene.cycles.use_denoising = False
scene.cycles.samples = 10
scene.cycles.sampling_pattern = 'TABULATED_SOBOL'
scene.cycles.light_sampling_threshold = 0.0
scene.cycles.use_adaptive_sampling = False
scene.cycles.use_light_tree = False
scene.cycles.blur_glossy = 0.0
scene.cycles.pixel_filter_type = 'GAUSSIAN'
scene.cycles.sample_clamp_indirect = 0.0
scene.view_settings.view_transform = 'Standard'
bpy.context.view_layer.update()

# ---- added for rendering (the .blend has no active camera and no usable light): camera, sun
cam_auto = bpy.data.cameras.new('AutoCamera')
cam_auto.lens = 50.0
cam_auto.sensor_width = 36.0
cam_auto.clip_end = 1000.0
ob_auto_camera = bpy.data.objects.new('AutoCamera', cam_auto)
scene.collection.objects.link(ob_auto_camera)
ob_auto_camera.location = (3.97892, -4.84653, 3.44455)
ob_auto_camera.rotation_euler = (1.09748, -7.21219e-08, 0.694738)
scene.camera = ob_auto_camera
light_auto_sun = bpy.data.lights.new('AutoSun', 'SUN')
light_auto_sun.energy = 3.0
light_auto_sun.angle = 0.0523599
ob_auto_sun = bpy.data.objects.new('AutoSun', light_auto_sun)
scene.collection.objects.link(ob_auto_sun)
ob_auto_sun.rotation_euler = (0.872665, 0.174533, 0.523599)
bpy.context.view_layer.update()
